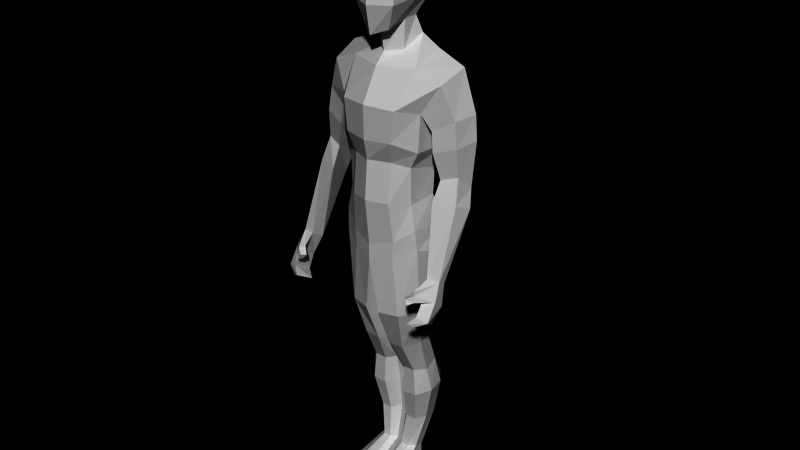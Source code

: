 # Source: player.blend  (saved by Blender 2.78.0; exported with 4.5.12 LTS)
import bpy
from mathutils import Matrix  # noqa: F401  (used for matrix-valued properties, if any)

bpy.ops.wm.read_factory_settings(use_empty=True)
scene = bpy.context.scene
scene.name = 'Scene'

# ---- collections
col_collection_1 = bpy.data.collections.new('Collection 1'); scene.collection.children.link(col_collection_1)

# ---- materials (node trees are filled in below, after node groups)
mat_material = bpy.data.materials.new('Material')
mat_material.alpha_threshold = 0.0
mat_material.use_transparent_shadow = False
mat_material.roughness = 0.5

# ---- material node trees

# ---- world
world_world = bpy.data.worlds.new('World'); scene.world = world_world
world_world.color = (0.0, 0.0, 0.0)
world_world.use_sun_shadow = False
world_world.sun_shadow_jitter_overblur = 0.0
world_world.cycles.sampling_method = 'NONE'
world_world.cycles.sample_map_resolution = 256

# ---- meshes
me_circle_002 = bpy.data.meshes.new('Circle.002')
me_circle_002.from_pydata([(0.07536, 0.07448, 0.08205), (0.07542, 0.04314, 0.09122), (0.05308, 0.02093, 0.0957), (0.02655, 0.02087, 0.09544), (0.01138, 0.04299, 0.09127), (0.01133, 0.07433, 0.0821), (0.03004, 0.09654, 0.0756), (0.05657, 0.0966, 0.07558), (0.1006, 0.1124, 0.2242), (0.1007, 0.06724, 0.2188), (0.07465, 0.03526, 0.2149), (0.03773, 0.03517, 0.2149), (0.01156, 0.06701, 0.2187), (0.01149, 0.1121, 0.2242), (0.03754, 0.1441, 0.2281), (0.07447, 0.1442, 0.2281), (0.1293, 0.1095, 0.3609), (0.1308, 0.05729, 0.3489), (0.09408, 0.01289, 0.3366), (0.04472, 0.01277, 0.3303), (0.01163, 0.05699, 0.3337), (0.01011, 0.1092, 0.3457), (0.04105, 0.1582, 0.3572), (0.09042, 0.1583, 0.3635), (0.1172, 0.04655, 0.4374), (0.1172, 0.09119, 0.4611), (0.08527, 0.01417, 0.4353), (0.04399, 0.01465, 0.4338), (0.01876, 0.04772, 0.4338), (0.0188, 0.09236, 0.4575), (0.0441, 0.1182, 0.463), (0.08537, 0.1177, 0.4645), (0.12, 0.0078, 0.5669), (0.12, 0.04776, 0.582), (0.07959, -0.04023, 0.5521), (0.02802, -0.03963, 0.5502), (0.006877, 0.009262, 0.5629), (0.006929, 0.04922, 0.578), (0.03161, 0.08524, 0.5876), (0.08319, 0.08463, 0.5895), (0.1462, -0.03311, 0.7065), (0.1601, 0.05149, 0.7085), (0.09593, -0.08092, 0.6977), (0.02851, -0.09921, 0.6972), (0.003906, -0.03266, 0.7003), (0.003958, 0.05195, 0.7084), (0.03211, 0.09874, 0.7128), (0.09953, 0.0986, 0.7133), (0.1646, 0.02321, 0.9241), (0.1462, -0.04681, 0.9424), (0.07613, -0.08748, 0.9087), (0.07774, 0.0827, 0.8767), (-0.07403, 0.0827, 0.8767), (0.001857, 0.09374, 0.8693), (0.001857, 0.02912, 0.8334), (0.001857, -0.0436, 0.8336), (0.001857, -0.1108, 0.8845), (-0.07241, -0.08748, 0.9087), (-0.1425, -0.04681, 0.9424), (-0.1609, 0.02321, 0.9241), (-0.09581, 0.0986, 0.7133), (-0.02839, 0.09874, 0.7128), (-0.0002449, 0.05195, 0.7084), (-0.0001923, -0.03266, 0.7003), (-0.0248, -0.09921, 0.6972), (-0.09222, -0.08092, 0.6977), (-0.1564, 0.05149, 0.7085), (-0.1425, -0.03311, 0.7065), (-0.07947, 0.08463, 0.5895), (-0.0279, 0.08524, 0.5876), (-0.003216, 0.04922, 0.578), (-0.003163, 0.009262, 0.5629), (-0.02431, -0.03963, 0.5502), (-0.07588, -0.04023, 0.5521), (-0.1163, 0.04776, 0.582), (-0.1162, 0.0078, 0.5669), (-0.08165, 0.1177, 0.4645), (-0.04038, 0.1182, 0.463), (-0.01508, 0.09236, 0.4575), (-0.01504, 0.04772, 0.4338), (-0.04028, 0.01465, 0.4338), (-0.08155, 0.01417, 0.4353), (-0.1135, 0.09119, 0.4611), (-0.1135, 0.04655, 0.4374), (-0.08671, 0.1583, 0.3635), (-0.03734, 0.1582, 0.3572), (-0.006397, 0.1092, 0.3457), (-0.007915, 0.05699, 0.3337), (-0.04101, 0.01277, 0.3303), (-0.09037, 0.01289, 0.3366), (-0.1271, 0.05729, 0.3489), (-0.1256, 0.1095, 0.3609), (-0.07075, 0.1442, 0.2281), (-0.03383, 0.1441, 0.2281), (-0.007773, 0.1121, 0.2242), (-0.007849, 0.06701, 0.2187), (-0.03401, 0.03517, 0.2149), (-0.07094, 0.03526, 0.2149), (-0.09699, 0.06724, 0.2188), (-0.09692, 0.1124, 0.2242), (-0.05286, 0.0966, 0.07558), (-0.02633, 0.09654, 0.0756), (-0.007613, 0.07433, 0.0821), (-0.007668, 0.04299, 0.09127), (-0.02646, 0.02087, 0.09774), (-0.05299, 0.02093, 0.09772), (-0.07171, 0.04314, 0.09122), (-0.07165, 0.07448, 0.08205), (0.1572, 0.07403, 1.011), (0.1396, -0.05136, 1.011), (0.08178, -0.0867, 0.9672), (0.07401, 0.1279, 0.9699), (-0.07132, 0.1279, 0.9699), (-0.1545, 0.07403, 1.011), (0.001343, 0.1394, 0.9571), (0.001343, -0.1098, 0.9459), (-0.07744, -0.0867, 0.9672), (-0.1369, -0.05136, 1.011), (0.1384, 0.04017, 1.108), (0.1229, -0.04906, 1.096), (0.0721, -0.09977, 1.101), (0.06527, 0.07424, 1.091), (-0.06254, 0.07424, 1.091), (-0.1357, 0.04017, 1.108), (0.001363, 0.08769, 1.078), (0.001363, -0.1262, 1.105), (-0.06792, -0.09977, 1.101), (-0.1202, -0.04906, 1.096), (0.1221, -0.05005, 1.221), (0.1375, 0.04754, 1.198), (0.07124, -0.08419, 1.236), (0.06441, 0.08658, 1.202), (-0.1365, 0.04754, 1.198), (-0.0634, 0.08658, 1.202), (0.0005078, 0.08427, 1.201), (0.0005077, -0.1134, 1.238), (-0.06878, -0.08419, 1.236), (-0.121, -0.05005, 1.221), (0.1488, -0.05055, 1.276), (0.1675, 0.1066, 1.278), (0.08713, -0.1075, 1.309), (0.07884, 0.1516, 1.321), (-0.1649, 0.1066, 1.278), (-0.07618, 0.1516, 1.321), (0.001332, 0.1413, 1.319), (-0.0827, -0.1075, 1.309), (0.001332, -0.1272, 1.306), (-0.1461, -0.05055, 1.276), (0.1721, 0.1289, 1.427), (0.1528, -0.04487, 1.402), (0.1009, -0.1048, 1.414), (0.05388, 0.1608, 1.455), (-0.1694, 0.1289, 1.427), (-0.05122, 0.1608, 1.455), (0.001327, 0.1479, 1.469), (0.001327, -0.1281, 1.419), (-0.09645, -0.1048, 1.414), (-0.1502, -0.04487, 1.402), (0.2179, 0.08004, 1.529), (0.2057, -0.01901, 1.494), (0.1202, -0.02723, 1.529), (0.121, 0.0825, 1.567), (-0.2154, 0.08004, 1.529), (-0.1184, 0.0825, 1.567), (0.001264, 0.1176, 1.557), (0.001264, -0.06872, 1.524), (-0.1153, -0.02723, 1.529), (-0.2032, -0.01901, 1.494), (-0.07086, 0.06378, 1.61), (0.001264, 0.09077, 1.597), (0.001264, -0.0317, 1.561), (-0.04641, 0.002472, 1.567), (0.05138, 0.002472, 1.567), (0.07338, 0.06378, 1.61), (-0.0549, 0.04995, 1.665), (0.001264, 0.08385, 1.689), (0.001264, -0.04187, 1.621), (-0.04627, 0.00654, 1.66), (0.05124, 0.00654, 1.66), (0.05743, 0.04995, 1.665), (0.001566, -0.09412, 1.623), (-0.04285, -0.06319, 1.641), (0.04752, -0.06319, 1.641), (-0.08426, 0.0869, 1.736), (0.0009488, 0.1188, 1.739), (0.08615, 0.0869, 1.736), (0.08607, 0.02688, 1.729), (-0.08047, 0.02688, 1.729), (-0.06888, -0.07506, 1.718), (0.001407, -0.1107, 1.717), (0.07402, -0.07506, 1.718), (0.001046, 0.09066, 1.859), (-0.07522, 0.05992, 1.847), (0.07731, 0.05992, 1.847), (0.07724, 0.01261, 1.853), (-0.07183, 0.01261, 1.853), (0.001456, -0.07981, 1.846), (-0.06146, -0.05571, 1.825), (0.06645, -0.05571, 1.825), (0.001456, -0.006925, 1.878), (0.1797, -0.02471, 1.348), (0.2483, -0.001542, 1.387), (0.2695, 0.07338, 1.395), (0.2013, 0.101, 1.34), (0.1865, -0.02787, 1.281), (0.207, 0.1015, 1.273), (0.2816, 0.06497, 1.317), (0.2596, -0.005904, 1.304), (0.2629, 0.0009179, 1.212), (0.2079, -0.01548, 1.195), (0.2794, 0.04734, 1.171), (0.2233, 0.07896, 1.152), (0.2052, -0.05163, 1.127), (0.2335, 0.04218, 1.083), (0.2955, 0.02241, 1.112), (0.2776, -0.02679, 1.132), (0.2425, -0.1199, 0.9075), (0.2845, -0.1111, 0.9061), (0.2845, -0.0862, 0.8923), (0.2367, -0.07743, 0.8848), (0.2566, -0.1602, 0.8519), (0.2944, -0.1413, 0.8558), (0.294, -0.1079, 0.8282), (0.2595, -0.09957, 0.8196), (0.2944, -0.1779, 0.7974), (0.2588, -0.1904, 0.8127), (0.2782, -0.1401, 0.7695), (0.2595, -0.1229, 0.7705), (0.256, -0.1968, 0.7785), (0.2356, -0.2079, 0.7891), (0.2421, -0.153, 0.7487), (0.2217, -0.1501, 0.7574), (0.2483, -0.1892, 0.858), (0.2452, -0.1845, 0.88), (0.239, -0.1729, 0.8524), (0.2318, -0.1661, 0.8834), (0.2109, -0.1828, 0.8641), (0.2224, -0.1988, 0.8661), (0.226, -0.1872, 0.8454), (0.2329, -0.2029, 0.8502), (-0.2282, -0.2029, 0.8502), (-0.2214, -0.1872, 0.8454), (-0.2177, -0.1988, 0.8661), (-0.2062, -0.1828, 0.8641), (-0.2271, -0.1661, 0.8834), (-0.2343, -0.1729, 0.8524), (-0.2405, -0.1845, 0.88), (-0.2436, -0.1892, 0.858), (-0.217, -0.1501, 0.7574), (-0.2374, -0.153, 0.7487), (-0.2309, -0.2079, 0.7891), (-0.2513, -0.1968, 0.7785), (-0.2548, -0.1229, 0.7705), (-0.2735, -0.1401, 0.7695), (-0.2541, -0.1904, 0.8127), (-0.2897, -0.1779, 0.7974), (-0.2548, -0.09957, 0.8196), (-0.2893, -0.1079, 0.8282), (-0.2897, -0.1413, 0.8558), (-0.2519, -0.1602, 0.8519), (-0.232, -0.07743, 0.8848), (-0.2798, -0.0862, 0.8923), (-0.2798, -0.1111, 0.9061), (-0.2378, -0.1199, 0.9075), (-0.2729, -0.02679, 1.132), (-0.2908, 0.02241, 1.112), (-0.2288, 0.04218, 1.083), (-0.2005, -0.05163, 1.127), (-0.2186, 0.07896, 1.152), (-0.2748, 0.04734, 1.171), (-0.2032, -0.01548, 1.195), (-0.2582, 0.0009179, 1.212), (-0.2549, -0.005904, 1.304), (-0.2769, 0.06497, 1.317), (-0.2023, 0.1015, 1.273), (-0.1818, -0.02787, 1.281), (-0.1966, 0.101, 1.34), (-0.2648, 0.07338, 1.395), (-0.2436, -0.001541, 1.387), (-0.175, -0.02471, 1.348), (0.07907, 0.07086, 0.006226), (0.07913, 0.02573, 0.005814), (0.007677, 0.0255, 0.005812), (0.007616, 0.07063, 0.006224), (0.0285, 0.1026, 0.006516), (0.0581, 0.1027, 0.006517), (0.1096, -0.08914, 0.02671), (0.07292, -0.1053, 0.04494), (0.02675, -0.1054, 0.04372), (0.009082, -0.08926, 0.02723), (0.1171, -0.08335, 0.001033), (0.009082, -0.08568, 0.001149), (0.1165, -0.1413, 0.01829), (0.07292, -0.1707, 0.02665), (0.02675, -0.1707, 0.02579), (0.009082, -0.1414, 0.01866), (0.1197, -0.1363, -0.00189), (0.009082, -0.1386, -0.001808), (0.07292, -0.1705, -0.003243), (0.02675, -0.1705, -0.004104), (-0.02617, -0.1705, -0.004104), (-0.07235, -0.1705, -0.003243), (-0.008509, -0.1386, -0.001808), (-0.1192, -0.1363, -0.00189), (-0.008509, -0.1414, 0.01866), (-0.02617, -0.1707, 0.02579), (-0.07235, -0.1707, 0.02665), (-0.1159, -0.1413, 0.01829), (-0.008509, -0.08568, 0.001149), (-0.1165, -0.08335, 0.001033), (-0.008509, -0.08926, 0.02723), (-0.02617, -0.1054, 0.04372), (-0.07235, -0.1053, 0.04494), (-0.109, -0.08914, 0.02671), (-0.05753, 0.1027, 0.006517), (-0.02793, 0.1026, 0.006516), (-0.007043, 0.07063, 0.006224), (-0.007105, 0.0255, 0.005812), (-0.07856, 0.02573, 0.005814), (-0.0785, 0.07086, 0.006226)], [], [(1, 0, 8, 9), (2, 1, 9, 10), (3, 2, 10, 11), (4, 3, 11, 12), (5, 4, 12, 13), (6, 5, 13, 14), (7, 6, 14, 15), (8, 0, 7, 15), (9, 8, 16, 17), (10, 9, 17, 18), (11, 10, 18, 19), (12, 11, 19, 20), (13, 12, 20, 21), (14, 13, 21, 22), (15, 14, 22, 23), (15, 23, 16, 8), (17, 16, 25, 24), (18, 17, 24, 26), (19, 18, 26, 27), (20, 19, 27, 28), (21, 20, 28, 29), (22, 21, 29, 30), (23, 22, 30, 31), (23, 31, 25, 16), (24, 25, 33, 32), (26, 24, 32, 34), (27, 26, 34, 35), (28, 27, 35, 36), (29, 28, 36, 37), (30, 29, 37, 38), (31, 30, 38, 39), (31, 39, 33, 25), (32, 33, 41, 40), (34, 32, 40, 42), (35, 34, 42, 43), (36, 35, 43, 44), (37, 36, 44, 45), (38, 37, 45, 46), (39, 38, 46, 47), (39, 47, 41, 33), (40, 41, 48, 49), (42, 40, 49, 50), (43, 42, 50, 56), (44, 43, 56, 55), (45, 44, 55, 54), (46, 45, 54, 53), (47, 46, 53, 51), (47, 51, 48, 41), (60, 66, 59, 52), (60, 52, 53, 61), (61, 53, 54, 62), (62, 54, 55, 63), (63, 55, 56, 64), (64, 56, 57, 65), (65, 57, 58, 67), (67, 58, 59, 66), (68, 74, 66, 60), (68, 60, 61, 69), (69, 61, 62, 70), (70, 62, 63, 71), (71, 63, 64, 72), (72, 64, 65, 73), (73, 65, 67, 75), (75, 67, 66, 74), (76, 82, 74, 68), (76, 68, 69, 77), (77, 69, 70, 78), (78, 70, 71, 79), (79, 71, 72, 80), (80, 72, 73, 81), (81, 73, 75, 83), (83, 75, 74, 82), (84, 91, 82, 76), (84, 76, 77, 85), (85, 77, 78, 86), (86, 78, 79, 87), (87, 79, 80, 88), (88, 80, 81, 89), (89, 81, 83, 90), (90, 83, 82, 91), (92, 99, 91, 84), (92, 84, 85, 93), (93, 85, 86, 94), (94, 86, 87, 95), (95, 87, 88, 96), (96, 88, 89, 97), (97, 89, 90, 98), (98, 90, 91, 99), (100, 107, 99, 92), (100, 92, 93, 101), (101, 93, 94, 102), (102, 94, 95, 103), (103, 95, 96, 104), (104, 96, 97, 105), (105, 97, 98, 106), (106, 98, 99, 107), (49, 48, 108, 109), (50, 49, 109, 110), (51, 111, 108, 48), (59, 113, 112, 52), (53, 52, 112, 114), (57, 56, 115, 116), (58, 57, 116, 117), (59, 58, 117, 113), (56, 50, 110, 115), (51, 53, 114, 111), (109, 108, 118, 119), (110, 109, 119, 120), (111, 121, 118, 108), (113, 123, 122, 112), (114, 112, 122, 124), (116, 115, 125, 126), (117, 116, 126, 127), (113, 117, 127, 123), (115, 110, 120, 125), (111, 114, 124, 121), (119, 118, 129, 128), (120, 119, 128, 130), (121, 131, 129, 118), (123, 132, 133, 122), (124, 122, 133, 134), (126, 125, 135, 136), (127, 126, 136, 137), (123, 127, 137, 132), (125, 120, 130, 135), (121, 124, 134, 131), (128, 129, 139, 138), (130, 128, 138, 140), (131, 141, 139, 129), (132, 142, 143, 133), (134, 133, 143, 144), (136, 135, 146, 145), (137, 136, 145, 147), (132, 137, 147, 142), (135, 130, 140, 146), (131, 134, 144, 141), (138, 139, 148, 149), (140, 138, 149, 150), (141, 151, 148, 139), (142, 152, 153, 143), (144, 143, 153, 154), (145, 146, 155, 156), (147, 145, 156, 157), (142, 147, 157, 152), (146, 140, 150, 155), (141, 144, 154, 151), (150, 149, 159, 160), (151, 161, 158, 148), (152, 162, 163, 153), (154, 153, 163, 164), (156, 155, 165, 166), (157, 156, 166, 167), (155, 150, 160, 165), (151, 154, 164, 161), (158, 161, 160, 159), (162, 167, 166, 163), (164, 163, 168, 169), (166, 165, 170, 171), (165, 160, 172, 170), (161, 164, 169, 173), (160, 161, 173, 172), (163, 166, 171, 168), (169, 168, 174, 175), (171, 170, 176, 177), (170, 172, 178, 176), (173, 169, 175, 179), (172, 173, 179, 178), (168, 171, 177, 174), (177, 176, 180, 181), (176, 178, 182, 180), (175, 174, 183, 184), (179, 175, 184, 185), (178, 179, 185, 186), (174, 177, 187, 183), (181, 180, 189, 188), (177, 181, 188, 187), (182, 178, 186, 190), (180, 182, 190, 189), (184, 183, 192, 191), (185, 184, 191, 193), (186, 185, 193, 194), (183, 187, 195, 192), (188, 189, 196, 197), (187, 188, 197, 195), (190, 186, 194, 198), (189, 190, 198, 196), (194, 199, 196, 198), (191, 199, 194, 193), (191, 192, 195, 199), (196, 199, 195, 197), (159, 149, 200, 201), (158, 159, 201, 202), (148, 158, 202, 203), (149, 148, 203, 200), (200, 203, 205, 204), (203, 202, 206, 205), (202, 201, 207, 206), (201, 200, 204, 207), (207, 204, 209, 208), (206, 207, 208, 210), (205, 206, 210, 211), (204, 205, 211, 209), (209, 211, 213, 212), (211, 210, 214, 213), (210, 208, 215, 214), (208, 209, 212, 215), (215, 212, 216, 217), (214, 215, 217, 218), (213, 214, 218, 219), (212, 213, 219, 216), (218, 217, 221, 222), (219, 218, 222, 223), (216, 219, 223, 220), (221, 220, 225, 224), (222, 221, 224, 226), (223, 222, 226, 227), (220, 223, 227, 225), (224, 225, 229, 228), (226, 224, 228, 230), (227, 226, 230, 231), (225, 227, 231, 229), (229, 231, 230, 228), (221, 217, 233, 232), (220, 221, 232, 234), (216, 220, 234, 235), (217, 216, 235, 233), (233, 235, 236, 237), (235, 234, 238, 236), (234, 232, 239, 238), (232, 233, 237, 239), (237, 236, 238, 239), (242, 240, 241, 243), (247, 240, 242, 246), (245, 241, 240, 247), (244, 243, 241, 245), (246, 242, 243, 244), (262, 246, 244, 263), (263, 244, 245, 259), (259, 245, 247, 258), (258, 247, 246, 262), (250, 251, 249, 248), (254, 250, 248, 252), (252, 248, 249, 253), (253, 249, 251, 255), (255, 251, 250, 254), (259, 254, 252, 256), (256, 252, 253, 257), (257, 253, 255, 258), (258, 255, 254, 259), (263, 259, 256, 260), (260, 256, 257, 261), (261, 257, 258, 262), (267, 263, 260, 266), (266, 260, 261, 265), (265, 261, 262, 264), (264, 262, 263, 267), (271, 264, 267, 270), (269, 265, 264, 271), (268, 266, 265, 269), (270, 267, 266, 268), (275, 270, 268, 274), (274, 268, 269, 273), (273, 269, 271, 272), (272, 271, 270, 275), (278, 272, 275, 279), (277, 273, 272, 278), (276, 274, 273, 277), (279, 275, 274, 276), (162, 277, 278, 167), (157, 167, 278, 279), (152, 276, 277, 162), (152, 157, 279, 276), (0, 1, 281, 280), (4, 5, 283, 282), (5, 6, 284, 283), (6, 7, 285, 284), (7, 0, 280, 285), (1, 2, 287, 286), (2, 3, 288, 287), (3, 4, 289, 288), (1, 286, 290, 281), (4, 282, 291, 289), (286, 287, 293, 292), (287, 288, 294, 293), (288, 289, 295, 294), (290, 286, 292, 296), (289, 291, 297, 295), (293, 294, 299, 298), (292, 293, 298, 296), (294, 295, 297, 299), (296, 298, 299, 297), (290, 296, 297, 291), (281, 290, 291, 282), (280, 281, 282, 283), (283, 284, 285, 280), (316, 319, 314, 315), (319, 316, 317, 318), (318, 317, 308, 309), (309, 308, 302, 303), (303, 302, 300, 301), (305, 300, 302, 304), (307, 303, 301, 306), (306, 301, 300, 305), (310, 304, 302, 308), (309, 303, 307, 313), (311, 305, 304, 310), (312, 306, 305, 311), (313, 307, 306, 312), (104, 105, 312, 311), (105, 106, 313, 312), (103, 104, 311, 310), (103, 310, 308, 317), (106, 318, 309, 313), (106, 107, 319, 318), (100, 314, 319, 107), (100, 101, 315, 314), (101, 102, 316, 315), (102, 103, 317, 316)])
_uv = me_circle_002.uv_layers.new(name='UVTex')
_uv.uv.foreach_set('vector', [0.1075, 0.03699, 0.0906, 0.03737, 0.09543, 0.1129, 0.1165, 0.1063, 0.1231, 0.03278, 0.1075, 0.03699, 0.1165, 0.1063, 0.1368, 0.09807, 0.1356, 0.02739, 0.1231, 0.03278, 0.1368, 0.09807, 0.157, 0.09134, 0.1483, 0.02162, 0.1356, 0.02739, 0.157, 0.09134, 0.1788, 0.08476, 0.1628, 0.01278, 0.1483, 0.02162, 0.1788, 0.08476, 0.2016, 0.07928, 0.0615, 0.03462, 0.04617, 0.03302, 0.03686, 0.1086, 0.05625, 0.1144, 0.07525, 0.0362, 0.0615, 0.03462, 0.05625, 0.1144, 0.07502, 0.1157, 0.09543, 0.1129, 0.0906, 0.03737, 0.07525, 0.0362, 0.07502, 0.1157, 0.1165, 0.1063, 0.09543, 0.1129, 0.1047, 0.1788, 0.128, 0.1717, 0.1368, 0.09807, 0.1165, 0.1063, 0.128, 0.1717, 0.1516, 0.1623, 0.157, 0.09134, 0.1368, 0.09807, 0.1516, 0.1623, 0.1738, 0.1525, 0.1788, 0.08476, 0.157, 0.09134, 0.1738, 0.1525, 0.199, 0.1433, 0.2016, 0.07928, 0.1788, 0.08476, 0.199, 0.1433, 0.2249, 0.1381, 0.05625, 0.1144, 0.03686, 0.1086, 0.02807, 0.1702, 0.05505, 0.1745, 0.07502, 0.1157, 0.05625, 0.1144, 0.05505, 0.1745, 0.07832, 0.1778, 0.07502, 0.1157, 0.07832, 0.1778, 0.1047, 0.1788, 0.09543, 0.1129, 0.128, 0.1717, 0.1047, 0.1788, 0.1112, 0.2335, 0.1384, 0.2213, 0.1516, 0.1623, 0.128, 0.1717, 0.1384, 0.2213, 0.1645, 0.2198, 0.1738, 0.1525, 0.1516, 0.1623, 0.1645, 0.2198, 0.1896, 0.2129, 0.199, 0.1433, 0.1738, 0.1525, 0.1896, 0.2129, 0.2124, 0.2008, 0.2249, 0.1381, 0.199, 0.1433, 0.2124, 0.2008, 0.2402, 0.1978, 0.05505, 0.1745, 0.02807, 0.1702, 0.04026, 0.2303, 0.06244, 0.2332, 0.07832, 0.1778, 0.05505, 0.1745, 0.06244, 0.2332, 0.0868, 0.2335, 0.07832, 0.1778, 0.0868, 0.2335, 0.1112, 0.2335, 0.1047, 0.1788, 0.1384, 0.2213, 0.1112, 0.2335, 0.1207, 0.3074, 0.1464, 0.2996, 0.1645, 0.2198, 0.1384, 0.2213, 0.1464, 0.2996, 0.1792, 0.2914, 0.1896, 0.2129, 0.1645, 0.2198, 0.1792, 0.2914, 0.2066, 0.2828, 0.2124, 0.2008, 0.1896, 0.2129, 0.2066, 0.2828, 0.2337, 0.2716, 0.2402, 0.1978, 0.2124, 0.2008, 0.2337, 0.2716, 0.2573, 0.266, 0.06244, 0.2332, 0.04026, 0.2303, 0.03111, 0.3, 0.05896, 0.3058, 0.0868, 0.2335, 0.06244, 0.2332, 0.05896, 0.3058, 0.08967, 0.3089, 0.0868, 0.2335, 0.08967, 0.3089, 0.1207, 0.3074, 0.1112, 0.2335, 0.1464, 0.2996, 0.1207, 0.3074, 0.1258, 0.3825, 0.1632, 0.3784, 0.1792, 0.2914, 0.1464, 0.2996, 0.1632, 0.3784, 0.1943, 0.3679, 0.2066, 0.2828, 0.1792, 0.2914, 0.1943, 0.3679, 0.2273, 0.3596, 0.2337, 0.2716, 0.2066, 0.2828, 0.2273, 0.3596, 0.2592, 0.3429, 0.2573, 0.266, 0.2337, 0.2716, 0.2592, 0.3429, 0.2967, 0.3237, 0.05896, 0.3058, 0.03111, 0.3, 0.02681, 0.3704, 0.05652, 0.3791, 0.08967, 0.3089, 0.05896, 0.3058, 0.05652, 0.3791, 0.09, 0.3809, 0.08967, 0.3089, 0.09, 0.3809, 0.1258, 0.3825, 0.1207, 0.3074, 0.1632, 0.3784, 0.1258, 0.3825, 0.1367, 0.4803, 0.1769, 0.4802, 0.1943, 0.3679, 0.1632, 0.3784, 0.1769, 0.4802, 0.2173, 0.4579, 0.2273, 0.3596, 0.1943, 0.3679, 0.2173, 0.4579, 0.2601, 0.4458, 0.2592, 0.3429, 0.2273, 0.3596, 0.2601, 0.4458, 0.2821, 0.4061, 0.2967, 0.3237, 0.2592, 0.3429, 0.2821, 0.4061, 0.3167, 0.3886, 0.05652, 0.3791, 0.02681, 0.3704, 0.01039, 0.4345, 0.04149, 0.4571, 0.09, 0.3809, 0.05652, 0.3791, 0.04149, 0.4571, 0.08545, 0.4612, 0.09, 0.3809, 0.08545, 0.4612, 0.1367, 0.4803, 0.1258, 0.3825, 0.08865, 0.3793, 0.1253, 0.3803, 0.1366, 0.4803, 0.08594, 0.46, 0.08865, 0.3793, 0.08594, 0.46, 0.04032, 0.4575, 0.055, 0.3787, 0.055, 0.3787, 0.04032, 0.4575, 0.008951, 0.435, 0.02504, 0.3705, 0.2958, 0.3216, 0.3165, 0.3866, 0.2818, 0.4045, 0.2583, 0.3419, 0.2583, 0.3419, 0.2818, 0.4045, 0.26, 0.4445, 0.2268, 0.3592, 0.2268, 0.3592, 0.26, 0.4445, 0.2162, 0.457, 0.1943, 0.3671, 0.1943, 0.3671, 0.2162, 0.457, 0.177, 0.48, 0.1625, 0.3772, 0.1625, 0.3772, 0.177, 0.48, 0.1366, 0.4803, 0.1253, 0.3803, 0.08816, 0.3067, 0.1199, 0.3035, 0.1253, 0.3803, 0.08865, 0.3793, 0.08816, 0.3067, 0.08865, 0.3793, 0.055, 0.3787, 0.0568, 0.305, 0.0568, 0.305, 0.055, 0.3787, 0.02504, 0.3705, 0.02887, 0.2998, 0.2558, 0.264, 0.2958, 0.3216, 0.2583, 0.3419, 0.2318, 0.2703, 0.2318, 0.2703, 0.2583, 0.3419, 0.2268, 0.3592, 0.2052, 0.281, 0.2052, 0.281, 0.2268, 0.3592, 0.1943, 0.3671, 0.1776, 0.2888, 0.1776, 0.2888, 0.1943, 0.3671, 0.1625, 0.3772, 0.1449, 0.2962, 0.1449, 0.2962, 0.1625, 0.3772, 0.1253, 0.3803, 0.1199, 0.3035, 0.08361, 0.2308, 0.1081, 0.2315, 0.1199, 0.3035, 0.08816, 0.3067, 0.08361, 0.2308, 0.08816, 0.3067, 0.0568, 0.305, 0.05956, 0.2317, 0.05956, 0.2317, 0.0568, 0.305, 0.02887, 0.2998, 0.03755, 0.2298, 0.2381, 0.1956, 0.2558, 0.264, 0.2318, 0.2703, 0.2105, 0.1979, 0.2105, 0.1979, 0.2318, 0.2703, 0.2052, 0.281, 0.188, 0.209, 0.188, 0.209, 0.2052, 0.281, 0.1776, 0.2888, 0.1624, 0.2177, 0.1624, 0.2177, 0.1776, 0.2888, 0.1449, 0.2962, 0.1342, 0.2203, 0.1342, 0.2203, 0.1449, 0.2962, 0.1199, 0.3035, 0.1081, 0.2315, 0.07448, 0.1763, 0.1002, 0.1764, 0.1081, 0.2315, 0.08361, 0.2308, 0.07448, 0.1763, 0.08361, 0.2308, 0.05956, 0.2317, 0.05159, 0.1735, 0.05159, 0.1735, 0.05956, 0.2317, 0.03755, 0.2298, 0.02484, 0.1695, 0.2223, 0.1357, 0.2381, 0.1956, 0.2105, 0.1979, 0.1963, 0.1412, 0.1963, 0.1412, 0.2105, 0.1979, 0.188, 0.209, 0.1708, 0.15, 0.1708, 0.15, 0.188, 0.209, 0.1624, 0.2177, 0.1485, 0.16, 0.1485, 0.16, 0.1624, 0.2177, 0.1342, 0.2203, 0.1244, 0.1698, 0.1244, 0.1698, 0.1342, 0.2203, 0.1081, 0.2315, 0.1002, 0.1764, 0.07137, 0.1139, 0.0914, 0.1106, 0.1002, 0.1764, 0.07448, 0.1763, 0.07137, 0.1139, 0.07448, 0.1763, 0.05159, 0.1735, 0.05258, 0.113, 0.05258, 0.113, 0.05159, 0.1735, 0.02484, 0.1695, 0.03319, 0.1076, 0.1985, 0.07681, 0.2223, 0.1357, 0.1963, 0.1412, 0.1757, 0.08252, 0.1757, 0.08252, 0.1963, 0.1412, 0.1708, 0.15, 0.1542, 0.08982, 0.1542, 0.08982, 0.1708, 0.15, 0.1485, 0.16, 0.1338, 0.09664, 0.1338, 0.09664, 0.1485, 0.16, 0.1244, 0.1698, 0.113, 0.1044, 0.113, 0.1044, 0.1244, 0.1698, 0.1002, 0.1764, 0.0914, 0.1106, 0.07112, 0.03451, 0.08655, 0.03556, 0.0914, 0.1106, 0.07137, 0.1139, 0.07112, 0.03451, 0.07137, 0.1139, 0.05258, 0.113, 0.0573, 0.03304, 0.0573, 0.03304, 0.05258, 0.113, 0.03319, 0.1076, 0.04189, 0.03156, 0.159, 0.01035, 0.1985, 0.07681, 0.1757, 0.08252, 0.1444, 0.01936, 0.1444, 0.01936, 0.1757, 0.08252, 0.1542, 0.08982, 0.1311, 0.02691, 0.1311, 0.02691, 0.1542, 0.08982, 0.1338, 0.09664, 0.1184, 0.03217, 0.1184, 0.03217, 0.1338, 0.09664, 0.113, 0.1044, 0.1035, 0.03503, 0.1035, 0.03503, 0.113, 0.1044, 0.0914, 0.1106, 0.08655, 0.03556, 0.1769, 0.4802, 0.1367, 0.4803, 0.125, 0.5348, 0.1904, 0.5234, 0.2173, 0.4579, 0.1769, 0.4802, 0.1904, 0.5234, 0.2231, 0.496, 0.08545, 0.4612, 0.07159, 0.5164, 0.125, 0.5348, 0.1367, 0.4803, 0.1366, 0.4803, 0.1249, 0.5353, 0.07127, 0.5169, 0.08594, 0.46, 0.04032, 0.4575, 0.08594, 0.46, 0.07127, 0.5169, 0.034, 0.5083, 0.2162, 0.457, 0.26, 0.4445, 0.2651, 0.4769, 0.2237, 0.4952, 0.177, 0.48, 0.2162, 0.457, 0.2237, 0.4952, 0.1905, 0.5233, 0.1366, 0.4803, 0.177, 0.48, 0.1905, 0.5233, 0.1249, 0.5353, 0.2601, 0.4458, 0.2173, 0.4579, 0.2231, 0.496, 0.2653, 0.478, 0.08545, 0.4612, 0.04149, 0.4571, 0.03448, 0.5076, 0.07159, 0.5164, 0.3926, 0.5418, 0.4785, 0.5472, 0.4499, 0.6119, 0.3881, 0.6032, 0.3458, 0.5138, 0.3926, 0.5418, 0.3881, 0.6032, 0.337, 0.6029, 0.6085, 0.02217, 0.6099, 0.1193, 0.535, 0.1341, 0.5263, 0.06026, 0.8208, 0.06043, 0.8119, 0.1343, 0.7374, 0.1193, 0.7387, 0.02225, 0.6736, 0.0114, 0.7387, 0.02225, 0.7374, 0.1193, 0.6736, 0.1091, 0.2322, 0.5136, 0.2885, 0.5006, 0.2883, 0.6031, 0.24, 0.6041, 0.1846, 0.5412, 0.2322, 0.5136, 0.24, 0.6041, 0.1889, 0.6035, 0.09903, 0.5459, 0.1846, 0.5412, 0.1889, 0.6035, 0.1269, 0.6105, 0.2885, 0.5006, 0.3458, 0.5138, 0.337, 0.6029, 0.2883, 0.6031, 0.6085, 0.02217, 0.6736, 0.0114, 0.6736, 0.1091, 0.6099, 0.1193, 0.3881, 0.6032, 0.4499, 0.6119, 0.4534, 0.6725, 0.3903, 0.6847, 0.337, 0.6029, 0.3881, 0.6032, 0.3903, 0.6847, 0.3423, 0.6918, 0.6099, 0.1193, 0.6122, 0.209, 0.5345, 0.1994, 0.535, 0.1341, 0.8119, 0.1343, 0.8139, 0.1995, 0.7362, 0.2089, 0.7374, 0.1193, 0.6736, 0.1091, 0.7374, 0.1193, 0.7362, 0.2089, 0.6742, 0.206, 0.24, 0.6041, 0.2883, 0.6031, 0.2879, 0.6909, 0.2338, 0.6923, 0.1889, 0.6035, 0.24, 0.6041, 0.2338, 0.6923, 0.1851, 0.6866, 0.1269, 0.6105, 0.1889, 0.6035, 0.1851, 0.6866, 0.1224, 0.6705, 0.2883, 0.6031, 0.337, 0.6029, 0.3423, 0.6918, 0.2879, 0.6909, 0.6099, 0.1193, 0.6736, 0.1091, 0.6742, 0.206, 0.6122, 0.209, 0.3903, 0.6847, 0.4534, 0.6725, 0.4987, 0.7289, 0.4043, 0.7351, 0.3423, 0.6918, 0.3903, 0.6847, 0.4043, 0.7351, 0.3461, 0.7498, 0.6122, 0.209, 0.6008, 0.3057, 0.5219, 0.2747, 0.5345, 0.1994, 0.8139, 0.1995, 0.825, 0.2747, 0.7467, 0.3067, 0.7362, 0.2089, 0.6742, 0.206, 0.7362, 0.2089, 0.7467, 0.3067, 0.6744, 0.301, 0.2338, 0.6923, 0.2879, 0.6909, 0.2882, 0.7441, 0.2303, 0.7496, 0.1851, 0.6866, 0.2338, 0.6923, 0.2303, 0.7496, 0.1713, 0.7349, 0.1224, 0.6705, 0.1851, 0.6866, 0.1713, 0.7349, 0.07695, 0.7258, 0.2879, 0.6909, 0.3423, 0.6918, 0.3461, 0.7498, 0.2882, 0.7441, 0.6122, 0.209, 0.6742, 0.206, 0.6744, 0.301, 0.6008, 0.3057, 0.4043, 0.7351, 0.4987, 0.7289, 0.5149, 0.8297, 0.3964, 0.8136, 0.3461, 0.7498, 0.4043, 0.7351, 0.3964, 0.8136, 0.3463, 0.8175, 0.6008, 0.3057, 0.6179, 0.3949, 0.5222, 0.3824, 0.5219, 0.2747, 0.825, 0.2747, 0.8246, 0.3824, 0.7322, 0.3961, 0.7467, 0.3067, 0.6744, 0.301, 0.7467, 0.3067, 0.7322, 0.3961, 0.6762, 0.4017, 0.2303, 0.7496, 0.2882, 0.7441, 0.2872, 0.8109, 0.2284, 0.8167, 0.1713, 0.7349, 0.2303, 0.7496, 0.2284, 0.8167, 0.1775, 0.8116, 0.07695, 0.7258, 0.1713, 0.7349, 0.1775, 0.8116, 0.05938, 0.8259, 0.2882, 0.7441, 0.3461, 0.7498, 0.3463, 0.8175, 0.2872, 0.8109, 0.6008, 0.3057, 0.6744, 0.301, 0.6762, 0.4017, 0.6179, 0.3949, 0.3463, 0.8175, 0.3964, 0.8136, 0.4282, 0.8819, 0.3685, 0.899, 0.6179, 0.3949, 0.5647, 0.489, 0.4775, 0.4619, 0.5222, 0.3824, 0.8246, 0.3824, 0.8694, 0.4619, 0.7823, 0.489, 0.7322, 0.3961, 0.6762, 0.4017, 0.7322, 0.3961, 0.7823, 0.489, 0.6732, 0.4648, 0.2284, 0.8167, 0.2872, 0.8109, 0.2862, 0.876, 0.2047, 0.8976, 0.1775, 0.8116, 0.2284, 0.8167, 0.2047, 0.8976, 0.1441, 0.879, 0.2872, 0.8109, 0.3463, 0.8175, 0.3685, 0.899, 0.2862, 0.876, 0.6179, 0.3949, 0.6762, 0.4017, 0.6732, 0.4648, 0.5647, 0.489, 0.4518, 0.9511, 0.3842, 0.9765, 0.3685, 0.899, 0.4282, 0.8819, 0.1193, 0.9477, 0.1441, 0.879, 0.2047, 0.8976, 0.1864, 0.9744, 0.6732, 0.4648, 0.7823, 0.489, 0.7398, 0.5231, 0.6735, 0.5055, 0.2047, 0.8976, 0.2862, 0.876, 0.2858, 0.9172, 0.2499, 0.935, 0.2862, 0.876, 0.3685, 0.899, 0.3229, 0.9356, 0.2858, 0.9172, 0.5647, 0.489, 0.6732, 0.4648, 0.6735, 0.5055, 0.6071, 0.5231, 0.3685, 0.899, 0.3842, 0.9765, 0.3391, 0.9872, 0.3229, 0.9356, 0.1864, 0.9744, 0.2047, 0.8976, 0.2499, 0.935, 0.2311, 0.9862, 0.5222, 0.7268, 0.5876, 0.7051, 0.5909, 0.7744, 0.5342, 0.834, 0.6799, 0.6539, 0.7546, 0.6567, 0.7573, 0.7127, 0.6554, 0.7567, 0.7546, 0.6567, 0.8319, 0.6548, 0.869, 0.7473, 0.7573, 0.7127, 0.9216, 0.7071, 0.9867, 0.7291, 0.9737, 0.836, 0.9247, 0.7735, 0.8319, 0.6548, 0.9216, 0.7071, 0.9247, 0.7735, 0.869, 0.7473, 0.5876, 0.7051, 0.6799, 0.6539, 0.6554, 0.7567, 0.5909, 0.7744, 0.6554, 0.7567, 0.7573, 0.7127, 0.7666, 0.7468, 0.7096, 0.7556, 0.7573, 0.7127, 0.869, 0.7473, 0.8128, 0.75, 0.7666, 0.7468, 0.5342, 0.834, 0.5909, 0.7744, 0.6002, 0.8648, 0.5467, 0.9103, 0.9247, 0.7735, 0.9737, 0.836, 0.9609, 0.9119, 0.9092, 0.8672, 0.869, 0.7473, 0.9247, 0.7735, 0.9092, 0.8672, 0.877, 0.8326, 0.5909, 0.7744, 0.6554, 0.7567, 0.6394, 0.8313, 0.6002, 0.8648, 0.7096, 0.7556, 0.7666, 0.7468, 0.7633, 0.8208, 0.6918, 0.8174, 0.6554, 0.7567, 0.7096, 0.7556, 0.6918, 0.8174, 0.6394, 0.8313, 0.8128, 0.75, 0.869, 0.7473, 0.877, 0.8326, 0.8342, 0.8163, 0.7666, 0.7468, 0.8128, 0.75, 0.8342, 0.8163, 0.7633, 0.8208, 0.5467, 0.9103, 0.6002, 0.8648, 0.6529, 0.9345, 0.6518, 0.9901, 0.9092, 0.8672, 0.9609, 0.9119, 0.8553, 0.9908, 0.8542, 0.9345, 0.877, 0.8326, 0.9092, 0.8672, 0.8542, 0.9345, 0.8248, 0.915, 0.6002, 0.8648, 0.6394, 0.8313, 0.6859, 0.9155, 0.6529, 0.9345, 0.6918, 0.8174, 0.7633, 0.8208, 0.7522, 0.9089, 0.7017, 0.8974, 0.6394, 0.8313, 0.6918, 0.8174, 0.7017, 0.8974, 0.6859, 0.9155, 0.8342, 0.8163, 0.877, 0.8326, 0.8248, 0.915, 0.81, 0.8985, 0.7633, 0.8208, 0.8342, 0.8163, 0.81, 0.8985, 0.7522, 0.9089, 0.8248, 0.915, 0.7537, 0.9534, 0.7522, 0.9089, 0.81, 0.8985, 0.8553, 0.9908, 0.7537, 0.9534, 0.8248, 0.915, 0.8542, 0.9345, 0.6518, 0.9901, 0.6529, 0.9345, 0.6859, 0.9155, 0.7537, 0.9534, 0.7522, 0.9089, 0.7537, 0.9534, 0.6859, 0.9155, 0.7017, 0.8974, 0.3363, 0.01465, 0.395, 0.04562, 0.4068, 0.09103, 0.346, 0.08351, 0.2711, 0.01389, 0.3363, 0.01465, 0.346, 0.08351, 0.2964, 0.08825, 0.2313, 0.07658, 0.2711, 0.01389, 0.2964, 0.08825, 0.2568, 0.129, 0.395, 0.04562, 0.513, 0.04207, 0.4902, 0.102, 0.4068, 0.09103, 0.4068, 0.09103, 0.4902, 0.102, 0.4891, 0.1455, 0.4127, 0.1407, 0.2568, 0.129, 0.2964, 0.08825, 0.3116, 0.1406, 0.2641, 0.1694, 0.2964, 0.08825, 0.346, 0.08351, 0.3591, 0.1383, 0.3116, 0.1406, 0.346, 0.08351, 0.4068, 0.09103, 0.4127, 0.1407, 0.3591, 0.1383, 0.3591, 0.1383, 0.4127, 0.1407, 0.4159, 0.203, 0.3669, 0.1996, 0.3116, 0.1406, 0.3591, 0.1383, 0.3669, 0.1996, 0.3284, 0.2239, 0.2641, 0.1694, 0.3116, 0.1406, 0.3284, 0.2239, 0.2873, 0.2428, 0.4127, 0.1407, 0.4891, 0.1455, 0.4825, 0.2171, 0.4159, 0.203, 0.4159, 0.203, 0.4825, 0.2171, 0.4765, 0.2614, 0.4209, 0.2635, 0.2873, 0.2428, 0.3284, 0.2239, 0.3427, 0.2718, 0.3042, 0.2869, 0.3284, 0.2239, 0.3669, 0.1996, 0.3774, 0.262, 0.3427, 0.2718, 0.3669, 0.1996, 0.4159, 0.203, 0.4209, 0.2635, 0.3774, 0.262, 0.3774, 0.262, 0.4209, 0.2635, 0.4243, 0.3911, 0.3982, 0.3961, 0.3427, 0.2718, 0.3774, 0.262, 0.3982, 0.3961, 0.3797, 0.4027, 0.3042, 0.2869, 0.3427, 0.2718, 0.3797, 0.4027, 0.353, 0.4138, 0.4209, 0.2635, 0.4765, 0.2614, 0.4525, 0.3946, 0.4243, 0.3911, 0.8457, 0.1068, 0.8444, 0.09289, 0.8694, 0.09163, 0.8736, 0.1082, 0.845, 0.1307, 0.8457, 0.1068, 0.8736, 0.1082, 0.8797, 0.1238, 0.9565, 0.2432, 0.9514, 0.2645, 0.9189, 0.2611, 0.9273, 0.2312, 0.8694, 0.09163, 0.8809, 0.07246, 0.9024, 0.07874, 0.8929, 0.09139, 0.8736, 0.1082, 0.8694, 0.09163, 0.8929, 0.09139, 0.8973, 0.1065, 0.8797, 0.1238, 0.8736, 0.1082, 0.8973, 0.1065, 0.9032, 0.1164, 0.9273, 0.2312, 0.9189, 0.2611, 0.895, 0.2555, 0.907, 0.2218, 0.8929, 0.09139, 0.9024, 0.07874, 0.9188, 0.08289, 0.9108, 0.08924, 0.8973, 0.1065, 0.8929, 0.09139, 0.9108, 0.08924, 0.9125, 0.106, 0.9032, 0.1164, 0.8973, 0.1065, 0.9125, 0.106, 0.9221, 0.1095, 0.907, 0.2218, 0.895, 0.2555, 0.8782, 0.2416, 0.8918, 0.2145, 0.9188, 0.08289, 0.9221, 0.1095, 0.9125, 0.106, 0.9108, 0.08924, 0.8694, 0.09163, 0.8444, 0.09289, 0.8622, 0.06682, 0.8732, 0.06699, 0.8809, 0.07246, 0.8694, 0.09163, 0.8732, 0.06699, 0.8825, 0.06236, 0.9565, 0.2432, 0.9273, 0.2312, 0.929, 0.2216, 0.9436, 0.223, 0.8444, 0.09289, 0.8381, 0.07175, 0.8583, 0.05779, 0.8622, 0.06682, 0.8622, 0.06682, 0.8583, 0.05779, 0.8681, 0.04676, 0.8698, 0.05407, 0.9436, 0.223, 0.929, 0.2216, 0.9265, 0.2127, 0.9371, 0.2097, 0.8825, 0.06236, 0.8732, 0.06699, 0.8745, 0.057, 0.8807, 0.05158, 0.8732, 0.06699, 0.8622, 0.06682, 0.8698, 0.05407, 0.8745, 0.057, 0.8698, 0.05407, 0.8681, 0.04676, 0.8807, 0.05158, 0.8745, 0.057, 0.9073, 0.04769, 0.9105, 0.05228, 0.9061, 0.05846, 0.9004, 0.04622, 0.9203, 0.05024, 0.9105, 0.05228, 0.9073, 0.04769, 0.919, 0.03988, 0.917, 0.05951, 0.9061, 0.05846, 0.9105, 0.05228, 0.9203, 0.05024, 0.9221, 0.1811, 0.9166, 0.1948, 0.9058, 0.1926, 0.9076, 0.1835, 0.919, 0.03988, 0.9073, 0.04769, 0.9004, 0.04622, 0.9107, 0.03566, 0.9447, 0.01921, 0.919, 0.03988, 0.9107, 0.03566, 0.9232, 0.01453, 0.9335, 0.16, 0.9221, 0.1811, 0.9076, 0.1835, 0.9053, 0.174, 0.927, 0.05716, 0.917, 0.05951, 0.9203, 0.05024, 0.9449, 0.04409, 0.9449, 0.04409, 0.9203, 0.05024, 0.919, 0.03988, 0.9447, 0.01921, 0.9402, 0.09416, 0.9459, 0.086, 0.9628, 0.0865, 0.967, 0.09553, 0.8857, 0.1849, 0.871, 0.1932, 0.8556, 0.1671, 0.8714, 0.1521, 0.9724, 0.07617, 0.967, 0.09553, 0.9628, 0.0865, 0.962, 0.07106, 0.962, 0.07106, 0.9628, 0.0865, 0.9459, 0.086, 0.9464, 0.06829, 0.9464, 0.06829, 0.9459, 0.086, 0.9402, 0.09416, 0.9348, 0.07815, 0.9053, 0.174, 0.8857, 0.1849, 0.8714, 0.1521, 0.8948, 0.1449, 0.9781, 0.05221, 0.9724, 0.07617, 0.962, 0.07106, 0.9618, 0.04721, 0.9618, 0.04721, 0.962, 0.07106, 0.9464, 0.06829, 0.9449, 0.04409, 0.9449, 0.04409, 0.9464, 0.06829, 0.9348, 0.07815, 0.927, 0.05716, 0.9335, 0.16, 0.9053, 0.174, 0.8948, 0.1449, 0.927, 0.1391, 0.9825, 0.01713, 0.9781, 0.05221, 0.9618, 0.04721, 0.9586, 0.01954, 0.9586, 0.01954, 0.9618, 0.04721, 0.9449, 0.04409, 0.9447, 0.01921, 0.4216, 0.2659, 0.4235, 0.3928, 0.4517, 0.3965, 0.4764, 0.2635, 0.3041, 0.288, 0.3521, 0.4151, 0.3789, 0.4042, 0.3432, 0.2755, 0.3432, 0.2755, 0.3789, 0.4042, 0.3974, 0.3977, 0.378, 0.2652, 0.378, 0.2652, 0.3974, 0.3977, 0.4235, 0.3928, 0.4216, 0.2659, 0.3674, 0.201, 0.378, 0.2652, 0.4216, 0.2659, 0.4166, 0.2045, 0.3295, 0.2265, 0.3432, 0.2755, 0.378, 0.2652, 0.3674, 0.201, 0.2873, 0.2439, 0.3041, 0.288, 0.3432, 0.2755, 0.3295, 0.2265, 0.4166, 0.2045, 0.4216, 0.2659, 0.4764, 0.2635, 0.4826, 0.2192, 0.4131, 0.1428, 0.4166, 0.2045, 0.4826, 0.2192, 0.4894, 0.1476, 0.2647, 0.1703, 0.2873, 0.2439, 0.3295, 0.2265, 0.3129, 0.1424, 0.3129, 0.1424, 0.3295, 0.2265, 0.3674, 0.201, 0.3602, 0.1396, 0.3602, 0.1396, 0.3674, 0.201, 0.4166, 0.2045, 0.4131, 0.1428, 0.346, 0.08509, 0.3602, 0.1396, 0.4131, 0.1428, 0.4067, 0.09312, 0.2973, 0.08954, 0.3129, 0.1424, 0.3602, 0.1396, 0.346, 0.08509, 0.2576, 0.1299, 0.2647, 0.1703, 0.3129, 0.1424, 0.2973, 0.08954, 0.4067, 0.09312, 0.4131, 0.1428, 0.4894, 0.1476, 0.4906, 0.1042, 0.273, 0.01499, 0.2973, 0.08954, 0.346, 0.08509, 0.338, 0.01656, 0.3958, 0.04867, 0.338, 0.01656, 0.346, 0.08509, 0.4067, 0.09312, 0.2332, 0.07748, 0.2576, 0.1299, 0.2973, 0.08954, 0.273, 0.01499, 0.5134, 0.0449, 0.3958, 0.04867, 0.4067, 0.09312, 0.4906, 0.1042, 0.8777, 0.2652, 0.8867, 0.2745, 0.8599, 0.2964, 0.8517, 0.2805, 0.9894, 0.4451, 0.993, 0.4576, 0.9666, 0.4723, 0.9569, 0.4572, 0.8652, 0.2344, 0.8663, 0.2462, 0.8405, 0.256, 0.8359, 0.2416, 0.8663, 0.2462, 0.8702, 0.256, 0.8449, 0.2669, 0.8405, 0.256, 0.8702, 0.256, 0.8777, 0.2652, 0.8517, 0.2805, 0.8449, 0.2669, 0.6849, 0.619, 0.6972, 0.5963, 0.8054, 0.5956, 0.807, 0.6304, 0.6972, 0.5963, 0.6938, 0.5752, 0.8012, 0.5617, 0.8054, 0.5956, 0.6938, 0.5752, 0.6759, 0.5622, 0.7926, 0.5358, 0.8012, 0.5617, 0.8867, 0.2745, 0.8891, 0.3345, 0.8789, 0.3383, 0.8599, 0.2964, 0.9894, 0.4451, 0.9569, 0.4572, 0.932, 0.4207, 0.94, 0.414, 0.807, 0.6304, 0.8054, 0.5956, 0.8642, 0.5861, 0.8496, 0.6261, 0.8054, 0.5956, 0.8012, 0.5617, 0.8591, 0.5494, 0.8642, 0.5861, 0.8012, 0.5617, 0.7926, 0.5358, 0.8356, 0.5339, 0.8591, 0.5494, 0.8789, 0.3383, 0.8891, 0.3345, 0.897, 0.3542, 0.889, 0.3568, 0.94, 0.414, 0.932, 0.4207, 0.9198, 0.4034, 0.9261, 0.3982, 0.9113, 0.3697, 0.9211, 0.3852, 0.9112, 0.3918, 0.9014, 0.3763, 0.897, 0.3542, 0.9113, 0.3697, 0.9014, 0.3763, 0.889, 0.3568, 0.9211, 0.3852, 0.9261, 0.3982, 0.9198, 0.4034, 0.9112, 0.3918, 0.5161, 0.5242, 0.5455, 0.5213, 0.5659, 0.5332, 0.5654, 0.5518, 0.5035, 0.5483, 0.5161, 0.5242, 0.5654, 0.5518, 0.5517, 0.5752, 0.492, 0.6062, 0.5035, 0.5483, 0.5517, 0.5752, 0.5236, 0.6246, 0.4804, 0.6261, 0.492, 0.6062, 0.5236, 0.6246, 0.5119, 0.6445, 0.5119, 0.6445, 0.4945, 0.6532, 0.4814, 0.6455, 0.4804, 0.6261, 0.3435, 0.4366, 0.3307, 0.4708, 0.3191, 0.4551, 0.3244, 0.441, 0.3307, 0.4708, 0.3435, 0.4366, 0.3651, 0.4447, 0.3523, 0.4789, 0.3523, 0.4789, 0.3651, 0.4447, 0.4181, 0.4651, 0.3978, 0.5164, 0.3978, 0.5164, 0.4181, 0.4651, 0.4435, 0.4745, 0.4228, 0.5271, 0.4228, 0.5271, 0.4435, 0.4745, 0.4557, 0.4886, 0.4475, 0.5107, 0.9761, 0.2951, 0.988, 0.2957, 0.9865, 0.3101, 0.9784, 0.3088, 0.9811, 0.256, 0.9893, 0.2543, 0.9885, 0.2773, 0.9767, 0.2767, 0.9767, 0.2767, 0.9885, 0.2773, 0.988, 0.2957, 0.9761, 0.2951, 0.9744, 0.3294, 0.9784, 0.3088, 0.9865, 0.3101, 0.9848, 0.3311, 0.9886, 0.2332, 0.9893, 0.2543, 0.9811, 0.256, 0.9779, 0.2351, 0.9571, 0.5573, 0.9669, 0.499, 0.9835, 0.5215, 0.984, 0.5643, 0.9235, 0.5547, 0.9302, 0.4959, 0.9669, 0.499, 0.9571, 0.5573, 0.8891, 0.5548, 0.8913, 0.5124, 0.9302, 0.4959, 0.9235, 0.5547, 0.9492, 0.6655, 0.9281, 0.6631, 0.9235, 0.5547, 0.9571, 0.5573, 0.9281, 0.6631, 0.9078, 0.676, 0.8891, 0.5548, 0.9235, 0.5547, 0.9666, 0.6821, 0.9492, 0.6655, 0.9571, 0.5573, 0.984, 0.5643, 0.9477, 0.3814, 0.9744, 0.3294, 0.9848, 0.3311, 0.9818, 0.3753, 0.9494, 0.1819, 0.9837, 0.1875, 0.9886, 0.2332, 0.9779, 0.2351, 0.9494, 0.1819, 0.9525, 0.1693, 0.9828, 0.1696, 0.9837, 0.1875, 0.9541, 0.1576, 0.9816, 0.1545, 0.9828, 0.1696, 0.9525, 0.1693, 0.9541, 0.1576, 0.9522, 0.1472, 0.9794, 0.1429, 0.9816, 0.1545, 0.9522, 0.1472, 0.9469, 0.1366, 0.9759, 0.1281, 0.9794, 0.1429, 0.951, 0.3939, 0.9477, 0.3814, 0.9818, 0.3753, 0.9812, 0.3932])
me_circle_002.materials.append(mat_material)
me_circle_002.use_remesh_preserve_volume = False
me_circle_002.use_remesh_preserve_attributes = False
me_circle_002.use_mirror_vertex_groups = False
me_circle_002.update()
arm_armature = bpy.data.armatures.new('Armature')  # bones are not reproduced

# ---- objects
ob_metarig = bpy.data.objects.new('metarig', arm_armature)
ob_circle = bpy.data.objects.new('Circle', me_circle_002)

# ---- transforms, parenting, visibility, modifiers, constraints
ob_metarig.location = (0.0, 0.0, 0.0)
ob_metarig.lineart.crease_threshold = 0.0
ob_circle.parent = ob_metarig
ob_circle.location = (0.0, 0.0, 0.0)
ob_circle.lock_rotations_4d = False
ob_circle.empty_display_type = 'ARROWS'
ob_circle.color = (0.0, 0.0, 0.0, 1.0)
ob_circle.show_wire = True
ob_circle.lineart.crease_threshold = 0.0
_vg = ob_circle.vertex_groups.new(name='hips')
for _i, _w in zip([43, 44, 45, 46, 49, 50, 51, 52, 53, 54, 55, 56, 57, 58, 59, 61, 62, 63, 64, 108, 109, 110, 111, 112, 113, 114, 115, 116, 117, 118, 119, 120, 121, 122, 123, 124, 125, 126, 127, 128, 129, 130, 131, 132, 133, 134, 135, 136, 137, 138, 139, 141, 142, 143, 145, 146, 147], [0.0319, 0.03533, 0.005106, 0.01601, 0.01717, 0.1278, 0.09862, 0.1285, 0.4388, 0.2257, 0.459, 0.5258, 0.1282, 0.01562, 0.004829, 0.01901, 0.008222, 0.03942, 0.03407, 0.1569, 0.1089, 0.1609, 0.2692, 0.6147, 0.1875, 0.6343, 0.5599, 0.1592, 0.09904, 0.5978, 0.6186, 0.7083, 0.7539, 0.7826, 0.6128, 0.8417, 0.7495, 0.706, 0.6211, 0.1259, 0.1634, 0.1012, 0.1201, 0.1572, 0.1185, 0.09455, 0.1079, 0.1007, 0.1264, 0.05504, 0.07104, 0.008482, 0.04644, 0.002565, 0.01626, 0.02057, 0.0539]): _vg.add([_i], _w, 'REPLACE')
_vg = ob_circle.vertex_groups.new(name='spine')
for _i, _w in zip([108, 118, 119, 120, 121, 122, 123, 124, 125, 126, 127, 128, 129, 130, 131, 132, 133, 134, 135, 136, 137, 138, 139, 140, 141, 142, 143, 144, 145, 146, 147, 148, 149, 150, 155, 157], [0.009494, 0.1538, 0.1069, 0.1033, 0.1082, 0.09926, 0.1524, 0.06958, 0.1062, 0.1031, 0.107, 0.5898, 0.5988, 0.6507, 0.7195, 0.5841, 0.7197, 0.7954, 0.6496, 0.6532, 0.5793, 0.2638, 0.2999, 0.1978, 0.1557, 0.1978, 0.148, 0.1573, 0.1975, 0.2114, 0.2467, 0.003371, 0.03137, 0.04037, 0.03681, 0.02834]): _vg.add([_i], _w, 'REPLACE')
_vg = ob_circle.vertex_groups.new(name='chest')
for _i, _w in zip([118, 119, 120, 123, 126, 127, 128, 129, 130, 131, 132, 133, 134, 135, 136, 137, 138, 139, 140, 141, 142, 143, 144, 145, 146, 147, 148, 149, 150, 151, 152, 153, 154, 155, 156, 157, 160, 161, 163, 164, 165, 166, 168, 169, 170, 171, 172, 173, 174, 175, 176, 177, 178, 179, 180, 181, 182, 200, 279], [0.009483, 0.008227, 0.008646, 0.0269, 0.009705, 0.0153, 0.1844, 0.1144, 0.1808, 0.09651, 0.1527, 0.1101, 0.07693, 0.1919, 0.1833, 0.193, 0.4903, 0.3197, 0.6243, 0.6182, 0.5161, 0.67, 0.7045, 0.6415, 0.6657, 0.5144, 0.103, 0.1646, 0.5786, 0.6477, 0.1009, 0.6466, 0.716, 0.6959, 0.5886, 0.1747, 0.03655, 0.1359, 0.08658, 0.5889, 0.06783, 0.02272, 0.1565, 0.2558, 0.7794, 0.7649, 0.7614, 0.4874, 0.02844, 0.03001, 0.14, 0.02535, 0.06014, 0.09547, 0.05581, 0.002676, 0.04051, 0.02162, 0.01859]): _vg.add([_i], _w, 'REPLACE')
_vg = ob_circle.vertex_groups.new(name='neck')
for _i, _w in zip([154, 163, 164, 168, 169, 171, 173, 174, 175, 179], [0.03571, 0.07076, 0.1782, 0.4525, 0.5086, 0.01648, 0.09132, 0.08389, 0.06108, 0.007839]): _vg.add([_i], _w, 'REPLACE')
_vg = ob_circle.vertex_groups.new(name='head')
for _i, _w in zip([161, 168, 169, 170, 171, 172, 173, 174, 175, 176, 177, 178, 179, 180, 181, 182, 183, 184, 185, 186, 187, 188, 189, 190, 191, 192, 193, 194, 195, 196, 197, 198, 199], [0.01891, 0.1954, 0.1448, 0.07296, 0.06949, 0.07376, 0.2058, 0.8434, 0.88, 0.8289, 0.9296, 0.9151, 0.8314, 0.9328, 0.9623, 0.9427, 0.9628, 0.9553, 0.9534, 0.9724, 0.9711, 0.9895, 0.9899, 0.9875, 0.9882, 0.9891, 0.9877, 0.993, 0.9941, 0.9994, 0.9974, 0.9966, 0.9971]): _vg.add([_i], _w, 'REPLACE')
_vg = ob_circle.vertex_groups.new(name='shoulder.L')
for _i, _w in zip([140, 146, 149, 150, 151, 155, 156, 158, 159, 160, 161, 164, 165, 170, 172, 173, 179], [0.02192, 0.01099, 0.02858, 0.1561, 0.07821, 0.1548, 0.06849, 0.06141, 0.09545, 0.904, 0.6765, 0.06149, 0.9077, 0.1334, 0.1431, 0.1727, 0.01751]): _vg.add([_i], _w, 'REPLACE')
_vg = ob_circle.vertex_groups.new(name='upper_arm.L')
for _i, _w in zip([128, 129, 130, 131, 138, 139, 140, 141, 144, 148, 149, 150, 151, 153, 154, 155, 158, 159, 160, 161, 200, 201, 202, 203, 204, 205, 206, 207, 208, 209, 210, 211, 212, 213, 214, 215], [0.05211, 0.06491, 0.01124, 0.01646, 0.1568, 0.2674, 0.0911, 0.1509, 0.04715, 0.8375, 0.741, 0.1959, 0.1537, 0.007535, 0.06192, 0.03561, 0.9225, 0.8862, 0.04489, 0.1267, 0.9436, 0.986, 0.9841, 0.9766, 0.9816, 0.9552, 0.9881, 0.9926, 0.9341, 0.8627, 0.5074, 0.5065, 0.06705, 0.007112, 0.03173, 0.02843]): _vg.add([_i], _w, 'REPLACE')
_vg = ob_circle.vertex_groups.new(name='forearm.L')
for _i, _w in zip([205, 208, 209, 210, 211, 212, 213, 214, 215, 216, 217, 218, 219, 235], [0.03404, 0.06544, 0.1358, 0.4923, 0.4929, 0.9282, 0.9592, 0.9516, 0.9521, 0.8388, 0.06837, 0.03313, 0.4924, 0.04994]): _vg.add([_i], _w, 'REPLACE')
_vg = ob_circle.vertex_groups.new(name='hand.L')
for _i, _w in zip([216, 217, 218, 219, 221, 222, 223, 227], [0.1232, 0.9125, 0.9432, 0.503, 0.04243, 0.1198, 0.7147, 0.08929]): _vg.add([_i], _w, 'REPLACE')
_vg = ob_circle.vertex_groups.new(name='thumb.01.L')
for _i, _w in zip([216, 220, 221, 223, 225, 232, 233, 234, 235, 236], [0.01659, 0.5996, 0.03437, 0.03185, 0.0738, 0.07108, 0.09407, 0.1414, 0.749, 0.08124]): _vg.add([_i], _w, 'REPLACE')
_vg = ob_circle.vertex_groups.new(name='thumb.02.L')
for _i, _w in zip([220, 232, 233, 234, 235, 236, 237, 238, 239], [0.1674, 0.922, 0.8838, 0.8468, 0.1873, 0.9117, 0.9869, 0.9852, 0.9906]): _vg.add([_i], _w, 'REPLACE')
_vg = ob_circle.vertex_groups.new(name='palm.02.L')
for _i, _w in zip([220, 221, 222, 223, 224, 226], [0.08521, 0.8685, 0.8222, 0.1237, 0.05551, 0.02241]): _vg.add([_i], _w, 'REPLACE')
_vg = ob_circle.vertex_groups.new(name='f_middle.01.L')
for _i, _w in zip([220, 222, 223, 224, 225, 226, 227, 228, 229, 230, 231], [0.06163, 0.02948, 0.06819, 0.8551, 0.7407, 0.854, 0.7404, 0.2155, 0.2044, 0.189, 0.1517]): _vg.add([_i], _w, 'REPLACE')
_vg = ob_circle.vertex_groups.new(name='f_middle.02.L')
for _i, _w in zip([224, 225, 226, 227, 228, 229, 230, 231], [0.06559, 0.1392, 0.08422, 0.1287, 0.7592, 0.7606, 0.7873, 0.8249]): _vg.add([_i], _w, 'REPLACE')
_vg = ob_circle.vertex_groups.new(name='shoulder.R')
for _i, _w in zip([153, 156, 157, 162, 163, 164, 166, 167, 168, 169, 171], [0.06134, 0.07895, 0.05151, 0.05755, 0.677, 0.0586, 0.8998, 0.0919, 0.1549, 0.01971, 0.1048]): _vg.add([_i], _w, 'REPLACE')
_vg = ob_circle.vertex_groups.new(name='upper_arm.R')
for _i, _w in zip([132, 136, 137, 142, 143, 144, 145, 147, 151, 152, 153, 154, 156, 157, 162, 163, 166, 167, 264, 265, 266, 267, 268, 269, 270, 271, 272, 273, 274, 275, 276, 277, 278, 279], [0.05751, 0.002958, 0.05327, 0.2112, 0.103, 0.02796, 0.07259, 0.151, 0.01839, 0.8431, 0.1851, 0.07645, 0.2004, 0.7075, 0.9197, 0.1253, 0.03342, 0.8865, 0.02041, 0.02184, 0.008524, 0.0698, 0.5065, 0.5062, 0.8559, 0.9404, 0.9933, 0.9891, 0.9542, 0.9796, 0.975, 0.9846, 0.9829, 0.9403]): _vg.add([_i], _w, 'REPLACE')
_vg = ob_circle.vertex_groups.new(name='forearm.R')
for _i, _w in zip([244, 260, 261, 262, 263, 264, 265, 266, 267, 268, 269, 270, 271, 274], [0.05939, 0.4886, 0.01063, 0.0503, 0.8146, 0.9569, 0.9574, 0.9579, 0.9246, 0.4929, 0.4935, 0.1424, 0.05916, 0.03556]): _vg.add([_i], _w, 'REPLACE')
_vg = ob_circle.vertex_groups.new(name='hand.R')
for _i, _w in zip([252, 256, 257, 258, 260, 261, 262, 263], [0.08641, 0.6974, 0.108, 0.02987, 0.5056, 0.9582, 0.935, 0.1427]): _vg.add([_i], _w, 'REPLACE')
_vg = ob_circle.vertex_groups.new(name='thumb.01.R')
for _i, _w in zip([243, 244, 245, 246, 247, 250, 254, 256, 258, 259, 263], [0.09295, 0.6917, 0.1345, 0.07719, 0.05141, 7.812e-05, 0.08241, 0.04538, 0.03117, 0.6659, 0.02413]): _vg.add([_i], _w, 'REPLACE')
_vg = ob_circle.vertex_groups.new(name='thumb.02.R')
for _i, _w in zip([240, 241, 242, 243, 244, 245, 246, 247, 259], [0.9942, 0.9858, 0.9828, 0.8968, 0.2314, 0.8576, 0.9018, 0.9464, 0.1413]): _vg.add([_i], _w, 'REPLACE')
_vg = ob_circle.vertex_groups.new(name='palm.02.R')
for _i, _w in zip([253, 255, 256, 257, 258, 259], [0.01897, 0.04805, 0.1318, 0.8387, 0.8852, 0.07213]): _vg.add([_i], _w, 'REPLACE')
_vg = ob_circle.vertex_groups.new(name='f_middle.01.R')
for _i, _w in zip([248, 249, 250, 251, 252, 253, 254, 255, 256, 257, 259], [0.163, 0.2015, 0.2062, 0.2169, 0.7457, 0.8639, 0.7407, 0.8735, 0.07104, 0.02393, 0.05086]): _vg.add([_i], _w, 'REPLACE')
_vg = ob_circle.vertex_groups.new(name='f_middle.02.R')
for _i, _w in zip([248, 249, 250, 251, 252, 253, 254, 255], [0.8124, 0.7741, 0.7575, 0.759, 0.1251, 0.07819, 0.138, 0.05706]): _vg.add([_i], _w, 'REPLACE')
_vg = ob_circle.vertex_groups.new(name='thigh.L')
for _i, _w in zip([24, 25, 28, 29, 30, 31, 32, 33, 34, 35, 36, 37, 38, 39, 40, 41, 42, 43, 44, 45, 46, 47, 48, 49, 50, 51, 52, 53, 54, 55, 56, 57, 61, 62, 63, 64, 108, 109, 110, 111, 112, 114, 115, 116, 118, 119, 120, 121, 124, 125], [0.04655, 0.1086, 0.02655, 0.1052, 0.106, 0.1065, 0.9695, 0.9592, 0.9667, 0.9531, 0.9432, 0.9368, 0.9272, 0.9381, 0.9932, 0.9915, 0.9783, 0.9374, 0.9292, 0.9434, 0.9383, 0.9784, 0.9666, 0.9546, 0.8202, 0.8568, 0.0626, 0.326, 0.5596, 0.3124, 0.2504, 0.05386, 0.04271, 0.0576, 0.02918, 0.0004311, 0.7968, 0.8615, 0.7845, 0.6771, 0.07728, 0.2341, 0.2148, 0.03246, 0.1989, 0.2289, 0.1323, 0.1054, 0.04972, 0.0511]): _vg.add([_i], _w, 'REPLACE')
_vg = ob_circle.vertex_groups.new(name='shin.L')
for _i, _w in zip([0, 4, 5, 6, 7, 8, 9, 10, 11, 12, 13, 14, 15, 16, 17, 18, 19, 20, 21, 22, 23, 24, 25, 26, 27, 28, 29, 30, 31, 32, 33, 34, 35, 36, 37, 38, 39, 280, 283, 284, 285], [0.1288, 0.02388, 0.1378, 0.373, 0.3856, 0.9691, 0.9682, 0.9826, 0.9881, 0.9685, 0.963, 0.9702, 0.9726, 0.9812, 0.991, 0.998, 0.9992, 0.9942, 0.9858, 0.9799, 0.9783, 0.9514, 0.8909, 0.986, 0.9812, 0.9613, 0.8939, 0.8931, 0.8927, 0.01023, 0.0299, 0.01462, 0.03816, 0.05335, 0.05855, 0.06776, 0.05931, 0.06423, 0.06383, 0.1162, 0.1107]): _vg.add([_i], _w, 'REPLACE')
_vg = ob_circle.vertex_groups.new(name='foot.L')
for _i, _w in zip([0, 1, 2, 3, 4, 5, 6, 7, 8, 9, 12, 13, 14, 15, 280, 281, 282, 283, 284, 285, 286, 287, 288, 289, 290, 291, 294, 295, 296, 297, 299], [0.8692, 0.9766, 0.9948, 0.978, 0.9648, 0.8607, 0.6251, 0.6125, 0.009193, 0.01294, 0.01234, 0.02198, 0.006407, 0.001146, 0.8867, 0.8674, 0.8996, 0.8984, 0.8559, 0.8595, 0.0746, 0.03428, 0.1652, 0.6224, 0.09469, 0.5005, 0.009433, 0.09622, 0.005492, 0.1086, 0.01612]): _vg.add([_i], _w, 'REPLACE')
_vg = ob_circle.vertex_groups.new(name='toe.L')
for _i, _w in zip([280, 281, 282, 283, 284, 285, 286, 287, 288, 289, 290, 291, 292, 293, 294, 295, 296, 297, 298, 299], [0.04816, 0.1149, 0.07934, 0.02546, 0.005852, 0.009492, 0.9242, 0.9579, 0.8346, 0.377, 0.9042, 0.499, 0.9768, 0.9957, 0.9703, 0.9037, 0.9719, 0.8913, 0.9966, 0.9669]): _vg.add([_i], _w, 'REPLACE')
_vg = ob_circle.vertex_groups.new(name='thigh.R')
for _i, _w in zip([50, 51, 52, 53, 54, 55, 56, 57, 58, 59, 60, 61, 62, 63, 64, 65, 66, 67, 68, 69, 70, 71, 72, 73, 74, 75, 76, 77, 78, 79, 82, 83, 110, 111, 112, 113, 114, 115, 116, 117, 122, 123, 124, 125, 126, 127], [0.04769, 0.03431, 0.8059, 0.2323, 0.2119, 0.226, 0.2211, 0.8147, 0.9551, 0.9631, 0.9696, 0.9123, 0.9065, 0.9106, 0.9296, 0.9765, 0.9901, 0.9931, 0.9366, 0.9222, 0.9306, 0.9373, 0.9494, 0.9661, 0.9613, 0.9731, 0.1058, 0.1063, 0.1065, 0.03294, 0.1068, 0.04012, 0.03012, 0.02522, 0.2876, 0.7679, 0.1184, 0.2129, 0.7854, 0.8748, 0.08252, 0.1757, 0.003834, 0.0558, 0.1355, 0.2219]): _vg.add([_i], _w, 'REPLACE')
_vg = ob_circle.vertex_groups.new(name='shin.R')
for _i, _w in zip([68, 69, 70, 71, 72, 73, 74, 75, 76, 77, 78, 79, 80, 81, 82, 83, 84, 85, 86, 87, 88, 89, 90, 91, 92, 93, 94, 95, 96, 97, 98, 99, 100, 101, 102, 103, 107, 314, 315, 316, 319], [0.05939, 0.06979, 0.06192, 0.05759, 0.04388, 0.01533, 0.02518, 0.003011, 0.8933, 0.8925, 0.8924, 0.958, 0.9759, 0.9904, 0.8926, 0.9546, 0.9785, 0.9798, 0.9852, 0.9934, 0.9989, 0.9986, 0.9919, 0.9819, 0.973, 0.9699, 0.9618, 0.9653, 0.9849, 0.9855, 0.9708, 0.9703, 0.385, 0.3788, 0.1422, 0.0311, 0.1261, 0.1069, 0.1124, 0.06841, 0.06199]): _vg.add([_i], _w, 'REPLACE')
_vg = ob_circle.vertex_groups.new(name='foot.R')
for _i, _w in zip([92, 93, 94, 95, 98, 99, 100, 101, 102, 103, 104, 105, 106, 107, 300, 302, 303, 304, 305, 308, 309, 310, 311, 312, 313, 314, 315, 316, 317, 318, 319], [0.0004939, 0.007072, 0.02458, 0.01898, 0.007678, 0.006819, 0.6132, 0.62, 0.8588, 0.9696, 0.966, 0.9934, 0.9804, 0.8718, 0.01602, 0.1077, 0.005036, 0.09384, 0.008657, 0.4942, 0.09429, 0.5847, 0.1592, 0.03173, 0.07718, 0.8638, 0.8603, 0.8946, 0.8984, 0.8704, 0.889]): _vg.add([_i], _w, 'REPLACE')
_vg = ob_circle.vertex_groups.new(name='toe.R')
for _i, _w in zip([300, 301, 302, 303, 304, 305, 306, 307, 308, 309, 310, 311, 312, 313, 314, 315, 316, 317, 318, 319], [0.967, 0.9968, 0.8921, 0.9722, 0.906, 0.9706, 0.9959, 0.9767, 0.5051, 0.9047, 0.4135, 0.8409, 0.9591, 0.9221, 0.008708, 0.004442, 0.02398, 0.07904, 0.1131, 0.048]): _vg.add([_i], _w, 'REPLACE')
_m = ob_circle.modifiers.new('Armature', 'ARMATURE')
_m.object = ob_metarig
_m.use_deform_preserve_volume = True

# ---- collection membership
col_collection_1.objects.link(ob_metarig)
col_collection_1.objects.link(ob_circle)

# ---- scene / render settings (as saved in the file)
scene.frame_start = 0; scene.frame_end = 24; scene.frame_set(0)
scene.render.engine = 'BLENDER_EEVEE_NEXT'
scene.render.image_settings.file_format = 'JPEG'
scene.render.image_settings.color_mode = 'RGB'
scene.render.image_settings.compression = 90
scene.render.fps = 25
scene.render.dither_intensity = 0.0
scene.render.film_transparent = True
scene.render.use_compositing = False
scene.render.use_sequencer = False
scene.render.bake_margin = 2
scene.render.bake_bias = 0.0
scene.render.use_stamp_time = False
scene.render.use_stamp_date = False
scene.render.use_stamp_frame = False
scene.render.use_stamp_camera = False
scene.render.use_stamp_scene = False
scene.render.use_stamp_filename = False
scene.render.use_stamp_render_time = False
scene.render.stamp_font_size = 0
scene.cycles.use_denoising = False
scene.cycles.samples = 10
scene.cycles.sampling_pattern = 'TABULATED_SOBOL'
scene.cycles.light_sampling_threshold = 0.0
scene.cycles.use_adaptive_sampling = False
scene.cycles.use_light_tree = False
scene.cycles.blur_glossy = 0.0
scene.cycles.volume_bounces = 1
scene.cycles.pixel_filter_type = 'GAUSSIAN'
scene.cycles.sample_clamp_indirect = 0.0
scene.view_settings.view_transform = 'Raw'
bpy.context.view_layer.update()

# ---- added for rendering (the .blend has no active camera and no usable light): camera, sun
cam_auto = bpy.data.cameras.new('AutoCamera')
cam_auto.lens = 50.0
cam_auto.sensor_width = 36.0
cam_auto.clip_end = 1000.0
ob_auto_camera = bpy.data.objects.new('AutoCamera', cam_auto)
scene.collection.objects.link(ob_auto_camera)
ob_auto_camera.location = (2.06227, -2.43014, 2.60087)
ob_auto_camera.rotation_euler = (1.09748, -7.21219e-08, 0.694738)
scene.camera = ob_auto_camera
light_auto_sun = bpy.data.lights.new('AutoSun', 'SUN')
light_auto_sun.energy = 3.0
light_auto_sun.angle = 0.0523599
ob_auto_sun = bpy.data.objects.new('AutoSun', light_auto_sun)
scene.collection.objects.link(ob_auto_sun)
ob_auto_sun.rotation_euler = (0.872665, 0.174533, 0.523599)
bpy.context.view_layer.update()
